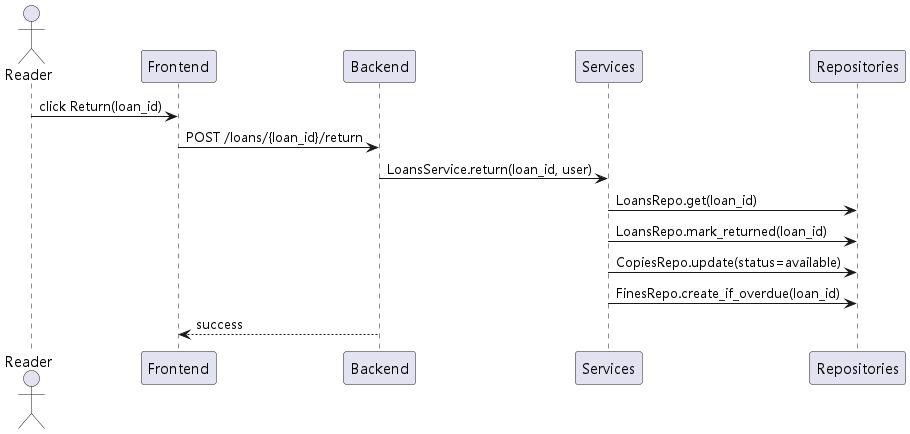

The diagram above was rendered by PlantUML. Its source (embedded in the PNG):
@startuml
!include _skin.iuml
actor Reader
Reader -> Frontend: click Return(loan_id)
Frontend -> Backend: POST /loans/{loan_id}/return
Backend -> Services: LoansService.return(loan_id, user)
Services -> Repositories: LoansRepo.get(loan_id)
Services -> Repositories: LoansRepo.mark_returned(loan_id)
Services -> Repositories: CopiesRepo.update(status=available)
Services -> Repositories: FinesRepo.create_if_overdue(loan_id)
Backend --> Frontend: success
@enduml